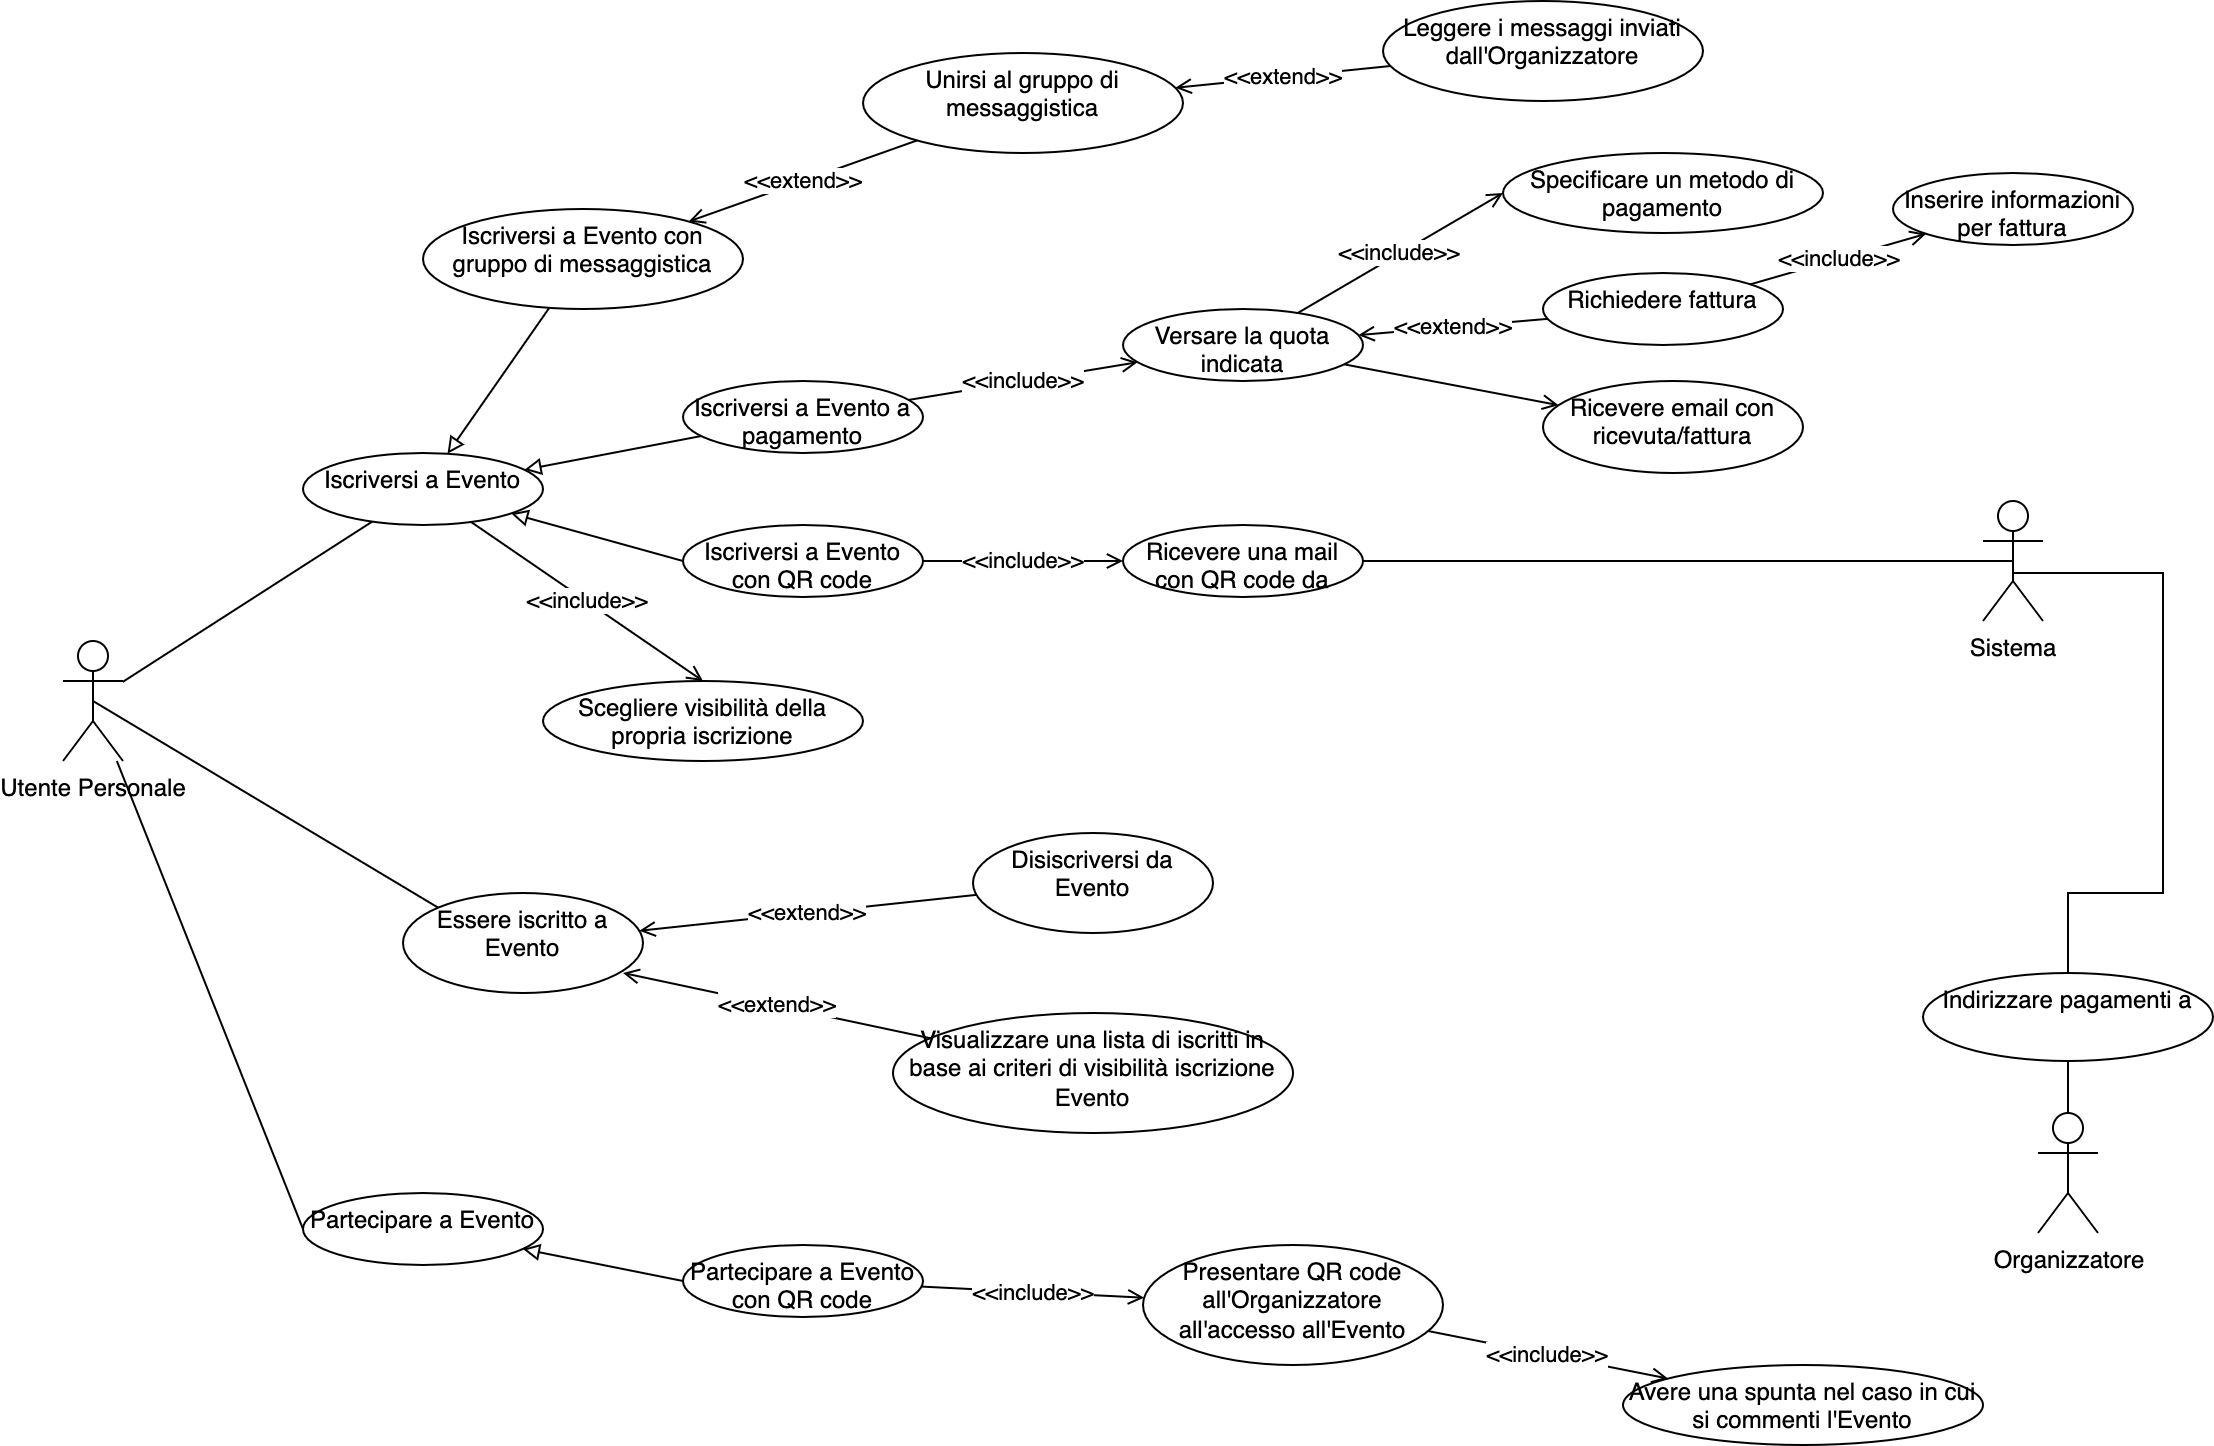

The diagram above was exported from draw.io. Its source (the exported page's mxGraphModel, read from the mxfile embedded in the PNG):
<mxGraphModel dx="1426" dy="712" grid="1" gridSize="10" guides="1" tooltips="1" connect="1" arrows="1" fold="1" page="1" pageScale="1" pageWidth="1169" pageHeight="827" math="0" shadow="0">
  <root>
    <mxCell id="0" />
    <mxCell id="1" parent="0" />
    <mxCell id="oSO0OU5fLL5DRtr9NipY-3" value="" style="rounded=0;orthogonalLoop=1;jettySize=auto;html=1;endArrow=none;endFill=0;" parent="1" source="oSO0OU5fLL5DRtr9NipY-1" target="oSO0OU5fLL5DRtr9NipY-2" edge="1">
      <mxGeometry relative="1" as="geometry" />
    </mxCell>
    <mxCell id="oSO0OU5fLL5DRtr9NipY-17" style="edgeStyle=none;rounded=0;orthogonalLoop=1;jettySize=auto;html=1;entryX=0;entryY=0.5;entryDx=0;entryDy=0;endArrow=none;endFill=0;" parent="1" source="oSO0OU5fLL5DRtr9NipY-1" target="oSO0OU5fLL5DRtr9NipY-16" edge="1">
      <mxGeometry relative="1" as="geometry" />
    </mxCell>
    <mxCell id="oSO0OU5fLL5DRtr9NipY-34" style="edgeStyle=none;rounded=0;orthogonalLoop=1;jettySize=auto;html=1;entryX=0;entryY=0;entryDx=0;entryDy=0;endArrow=none;endFill=0;exitX=0.5;exitY=0.5;exitDx=0;exitDy=0;exitPerimeter=0;" parent="1" source="oSO0OU5fLL5DRtr9NipY-1" target="oSO0OU5fLL5DRtr9NipY-33" edge="1">
      <mxGeometry relative="1" as="geometry" />
    </mxCell>
    <mxCell id="oSO0OU5fLL5DRtr9NipY-1" value="Utente Personale" style="shape=umlActor;verticalLabelPosition=bottom;verticalAlign=top;html=1;outlineConnect=0;" parent="1" vertex="1">
      <mxGeometry x="70" y="384" width="30" height="60" as="geometry" />
    </mxCell>
    <mxCell id="oSO0OU5fLL5DRtr9NipY-5" value="" style="edgeStyle=none;rounded=0;orthogonalLoop=1;jettySize=auto;html=1;endArrow=block;endFill=0;" parent="1" source="oSO0OU5fLL5DRtr9NipY-4" target="oSO0OU5fLL5DRtr9NipY-2" edge="1">
      <mxGeometry relative="1" as="geometry" />
    </mxCell>
    <mxCell id="oSO0OU5fLL5DRtr9NipY-20" style="edgeStyle=none;rounded=0;orthogonalLoop=1;jettySize=auto;html=1;endArrow=block;endFill=0;exitX=0;exitY=0.5;exitDx=0;exitDy=0;" parent="1" source="oSO0OU5fLL5DRtr9NipY-19" target="oSO0OU5fLL5DRtr9NipY-2" edge="1">
      <mxGeometry relative="1" as="geometry" />
    </mxCell>
    <mxCell id="oSO0OU5fLL5DRtr9NipY-32" value="&amp;lt;&amp;lt;include&amp;gt;&amp;gt;" style="edgeStyle=none;rounded=0;orthogonalLoop=1;jettySize=auto;html=1;entryX=0.5;entryY=0;entryDx=0;entryDy=0;endArrow=open;endFill=0;" parent="1" source="oSO0OU5fLL5DRtr9NipY-2" target="oSO0OU5fLL5DRtr9NipY-31" edge="1">
      <mxGeometry relative="1" as="geometry" />
    </mxCell>
    <mxCell id="oSO0OU5fLL5DRtr9NipY-2" value="Iscriversi a Evento" style="ellipse;whiteSpace=wrap;html=1;verticalAlign=top;" parent="1" vertex="1">
      <mxGeometry x="190" y="290" width="120" height="36" as="geometry" />
    </mxCell>
    <mxCell id="oSO0OU5fLL5DRtr9NipY-9" value="&amp;lt;&amp;lt;include&amp;gt;&amp;gt;" style="edgeStyle=none;rounded=0;orthogonalLoop=1;jettySize=auto;html=1;endArrow=open;endFill=0;" parent="1" source="oSO0OU5fLL5DRtr9NipY-4" target="oSO0OU5fLL5DRtr9NipY-8" edge="1">
      <mxGeometry relative="1" as="geometry" />
    </mxCell>
    <mxCell id="oSO0OU5fLL5DRtr9NipY-4" value="Iscriversi a Evento a pagamento" style="ellipse;whiteSpace=wrap;html=1;verticalAlign=top;" parent="1" vertex="1">
      <mxGeometry x="380" y="254" width="120" height="36" as="geometry" />
    </mxCell>
    <mxCell id="oSO0OU5fLL5DRtr9NipY-13" value="&amp;lt;&amp;lt;include&amp;gt;&amp;gt;" style="edgeStyle=none;rounded=0;orthogonalLoop=1;jettySize=auto;html=1;endArrow=open;endFill=0;" parent="1" source="oSO0OU5fLL5DRtr9NipY-6" target="oSO0OU5fLL5DRtr9NipY-12" edge="1">
      <mxGeometry relative="1" as="geometry" />
    </mxCell>
    <mxCell id="oSO0OU5fLL5DRtr9NipY-6" value="Partecipare a Evento con QR code" style="ellipse;whiteSpace=wrap;html=1;verticalAlign=top;" parent="1" vertex="1">
      <mxGeometry x="380" y="686" width="120" height="36" as="geometry" />
    </mxCell>
    <mxCell id="oSO0OU5fLL5DRtr9NipY-11" value="&amp;lt;&amp;lt;include&amp;gt;&amp;gt;" style="edgeStyle=none;rounded=0;orthogonalLoop=1;jettySize=auto;html=1;entryX=0;entryY=0.5;entryDx=0;entryDy=0;endArrow=open;endFill=0;" parent="1" source="oSO0OU5fLL5DRtr9NipY-8" target="oSO0OU5fLL5DRtr9NipY-10" edge="1">
      <mxGeometry relative="1" as="geometry" />
    </mxCell>
    <mxCell id="ECzgjb4Qc9drkgBTulBL-2" value="&amp;lt;&amp;lt;extend&amp;gt;&amp;gt;" style="rounded=0;orthogonalLoop=1;jettySize=auto;html=1;endArrow=open;endFill=0;" parent="1" source="ECzgjb4Qc9drkgBTulBL-1" target="oSO0OU5fLL5DRtr9NipY-8" edge="1">
      <mxGeometry relative="1" as="geometry" />
    </mxCell>
    <mxCell id="ECzgjb4Qc9drkgBTulBL-6" value="" style="edgeStyle=none;rounded=0;orthogonalLoop=1;jettySize=auto;html=1;endArrow=open;endFill=0;" parent="1" source="oSO0OU5fLL5DRtr9NipY-8" target="ECzgjb4Qc9drkgBTulBL-5" edge="1">
      <mxGeometry relative="1" as="geometry" />
    </mxCell>
    <mxCell id="oSO0OU5fLL5DRtr9NipY-8" value="Versare la quota indicata" style="ellipse;whiteSpace=wrap;html=1;verticalAlign=top;" parent="1" vertex="1">
      <mxGeometry x="600" y="218" width="120" height="36" as="geometry" />
    </mxCell>
    <mxCell id="oSO0OU5fLL5DRtr9NipY-10" value="Specificare un metodo di pagamento" style="ellipse;whiteSpace=wrap;html=1;verticalAlign=top;" parent="1" vertex="1">
      <mxGeometry x="790" y="140" width="160" height="40" as="geometry" />
    </mxCell>
    <mxCell id="oSO0OU5fLL5DRtr9NipY-15" value="&amp;lt;&amp;lt;include&amp;gt;&amp;gt;" style="edgeStyle=none;rounded=0;orthogonalLoop=1;jettySize=auto;html=1;endArrow=open;endFill=0;" parent="1" source="oSO0OU5fLL5DRtr9NipY-12" target="oSO0OU5fLL5DRtr9NipY-14" edge="1">
      <mxGeometry relative="1" as="geometry" />
    </mxCell>
    <mxCell id="oSO0OU5fLL5DRtr9NipY-12" value="Presentare QR code all'Organizzatore all'accesso all'Evento" style="ellipse;whiteSpace=wrap;html=1;verticalAlign=top;" parent="1" vertex="1">
      <mxGeometry x="610" y="686" width="150" height="60" as="geometry" />
    </mxCell>
    <mxCell id="oSO0OU5fLL5DRtr9NipY-14" value="Avere una spunta nel caso in cui si commenti l'Evento" style="ellipse;whiteSpace=wrap;html=1;verticalAlign=top;" parent="1" vertex="1">
      <mxGeometry x="850" y="746" width="180" height="40" as="geometry" />
    </mxCell>
    <mxCell id="oSO0OU5fLL5DRtr9NipY-18" style="edgeStyle=none;rounded=0;orthogonalLoop=1;jettySize=auto;html=1;endArrow=block;endFill=0;exitX=0;exitY=0.5;exitDx=0;exitDy=0;" parent="1" source="oSO0OU5fLL5DRtr9NipY-6" target="oSO0OU5fLL5DRtr9NipY-16" edge="1">
      <mxGeometry relative="1" as="geometry" />
    </mxCell>
    <mxCell id="oSO0OU5fLL5DRtr9NipY-16" value="Partecipare a Evento" style="ellipse;whiteSpace=wrap;html=1;verticalAlign=top;" parent="1" vertex="1">
      <mxGeometry x="190" y="660" width="120" height="36" as="geometry" />
    </mxCell>
    <mxCell id="oSO0OU5fLL5DRtr9NipY-19" value="Iscriversi a Evento con QR code" style="ellipse;whiteSpace=wrap;html=1;verticalAlign=top;" parent="1" vertex="1">
      <mxGeometry x="380" y="326" width="120" height="36" as="geometry" />
    </mxCell>
    <mxCell id="oSO0OU5fLL5DRtr9NipY-22" value="&amp;lt;&amp;lt;include&amp;gt;&amp;gt;" style="edgeStyle=none;rounded=0;orthogonalLoop=1;jettySize=auto;html=1;endArrow=open;endFill=0;" parent="1" source="oSO0OU5fLL5DRtr9NipY-19" target="oSO0OU5fLL5DRtr9NipY-21" edge="1">
      <mxGeometry relative="1" as="geometry" />
    </mxCell>
    <mxCell id="oSO0OU5fLL5DRtr9NipY-24" style="edgeStyle=none;rounded=0;orthogonalLoop=1;jettySize=auto;html=1;entryX=0.5;entryY=0.5;entryDx=0;entryDy=0;entryPerimeter=0;endArrow=none;endFill=0;" parent="1" source="oSO0OU5fLL5DRtr9NipY-21" target="oSO0OU5fLL5DRtr9NipY-23" edge="1">
      <mxGeometry relative="1" as="geometry" />
    </mxCell>
    <mxCell id="oSO0OU5fLL5DRtr9NipY-21" value="Ricevere una mail con QR code da" style="ellipse;whiteSpace=wrap;html=1;verticalAlign=top;" parent="1" vertex="1">
      <mxGeometry x="600" y="326" width="120" height="36" as="geometry" />
    </mxCell>
    <mxCell id="QE8cy6hKMKHWwT3ygOGF-10" style="edgeStyle=orthogonalEdgeStyle;rounded=0;orthogonalLoop=1;jettySize=auto;html=1;entryX=0.5;entryY=0;entryDx=0;entryDy=0;endArrow=none;endFill=0;exitX=0.5;exitY=0.5;exitDx=0;exitDy=0;exitPerimeter=0;" parent="1" source="oSO0OU5fLL5DRtr9NipY-23" target="QE8cy6hKMKHWwT3ygOGF-2" edge="1">
      <mxGeometry relative="1" as="geometry">
        <Array as="points">
          <mxPoint x="1045" y="350" />
          <mxPoint x="1120" y="350" />
          <mxPoint x="1120" y="510" />
          <mxPoint x="1073" y="510" />
          <mxPoint x="1073" y="550" />
        </Array>
      </mxGeometry>
    </mxCell>
    <mxCell id="oSO0OU5fLL5DRtr9NipY-23" value="Sistema" style="shape=umlActor;verticalLabelPosition=bottom;verticalAlign=top;html=1;outlineConnect=0;" parent="1" vertex="1">
      <mxGeometry x="1030" y="314" width="30" height="60" as="geometry" />
    </mxCell>
    <mxCell id="oSO0OU5fLL5DRtr9NipY-26" value="" style="edgeStyle=none;rounded=0;orthogonalLoop=1;jettySize=auto;html=1;endArrow=block;endFill=0;" parent="1" source="oSO0OU5fLL5DRtr9NipY-25" target="oSO0OU5fLL5DRtr9NipY-2" edge="1">
      <mxGeometry relative="1" as="geometry" />
    </mxCell>
    <mxCell id="oSO0OU5fLL5DRtr9NipY-25" value="Iscriversi a Evento con gruppo di messaggistica" style="ellipse;whiteSpace=wrap;html=1;verticalAlign=top;" parent="1" vertex="1">
      <mxGeometry x="250" y="168" width="160" height="50" as="geometry" />
    </mxCell>
    <mxCell id="oSO0OU5fLL5DRtr9NipY-28" value="&amp;lt;&amp;lt;extend&amp;gt;&amp;gt;" style="edgeStyle=none;rounded=0;orthogonalLoop=1;jettySize=auto;html=1;endArrow=open;endFill=0;" parent="1" source="oSO0OU5fLL5DRtr9NipY-27" target="oSO0OU5fLL5DRtr9NipY-25" edge="1">
      <mxGeometry relative="1" as="geometry" />
    </mxCell>
    <mxCell id="oSO0OU5fLL5DRtr9NipY-30" value="&amp;lt;&amp;lt;extend&amp;gt;&amp;gt;" style="edgeStyle=none;rounded=0;orthogonalLoop=1;jettySize=auto;html=1;endArrow=open;endFill=0;" parent="1" source="oSO0OU5fLL5DRtr9NipY-29" target="oSO0OU5fLL5DRtr9NipY-27" edge="1">
      <mxGeometry relative="1" as="geometry" />
    </mxCell>
    <mxCell id="oSO0OU5fLL5DRtr9NipY-27" value="Unirsi al gruppo di messaggistica" style="ellipse;whiteSpace=wrap;html=1;verticalAlign=top;" parent="1" vertex="1">
      <mxGeometry x="470" y="90" width="160" height="50" as="geometry" />
    </mxCell>
    <mxCell id="oSO0OU5fLL5DRtr9NipY-29" value="Leggere i messaggi inviati dall'Organizzatore" style="ellipse;whiteSpace=wrap;html=1;verticalAlign=top;" parent="1" vertex="1">
      <mxGeometry x="730" y="64" width="160" height="50" as="geometry" />
    </mxCell>
    <mxCell id="oSO0OU5fLL5DRtr9NipY-31" value="Scegliere visibilità della propria iscrizione" style="ellipse;whiteSpace=wrap;html=1;verticalAlign=top;" parent="1" vertex="1">
      <mxGeometry x="310" y="404" width="160" height="40" as="geometry" />
    </mxCell>
    <mxCell id="oSO0OU5fLL5DRtr9NipY-36" value="&amp;lt;&amp;lt;extend&amp;gt;&amp;gt;" style="edgeStyle=none;rounded=0;orthogonalLoop=1;jettySize=auto;html=1;endArrow=open;endFill=0;" parent="1" source="oSO0OU5fLL5DRtr9NipY-35" target="oSO0OU5fLL5DRtr9NipY-33" edge="1">
      <mxGeometry relative="1" as="geometry" />
    </mxCell>
    <mxCell id="oSO0OU5fLL5DRtr9NipY-33" value="Essere iscritto a Evento" style="ellipse;whiteSpace=wrap;html=1;verticalAlign=top;" parent="1" vertex="1">
      <mxGeometry x="240" y="510" width="120" height="50" as="geometry" />
    </mxCell>
    <mxCell id="oSO0OU5fLL5DRtr9NipY-35" value="Disiscriversi da Evento" style="ellipse;whiteSpace=wrap;html=1;verticalAlign=top;" parent="1" vertex="1">
      <mxGeometry x="525" y="480" width="120" height="50" as="geometry" />
    </mxCell>
    <mxCell id="oSO0OU5fLL5DRtr9NipY-38" value="&amp;lt;&amp;lt;extend&amp;gt;&amp;gt;" style="edgeStyle=none;rounded=0;orthogonalLoop=1;jettySize=auto;html=1;entryX=0.917;entryY=0.8;entryDx=0;entryDy=0;entryPerimeter=0;endArrow=open;endFill=0;" parent="1" source="oSO0OU5fLL5DRtr9NipY-37" target="oSO0OU5fLL5DRtr9NipY-33" edge="1">
      <mxGeometry relative="1" as="geometry" />
    </mxCell>
    <mxCell id="oSO0OU5fLL5DRtr9NipY-37" value="Visualizzare una lista di iscritti in base ai criteri di visibilità iscrizione Evento" style="ellipse;whiteSpace=wrap;html=1;verticalAlign=top;" parent="1" vertex="1">
      <mxGeometry x="485" y="570" width="200" height="60" as="geometry" />
    </mxCell>
    <mxCell id="QE8cy6hKMKHWwT3ygOGF-2" value="Indirizzare pagamenti a" style="ellipse;whiteSpace=wrap;html=1;verticalAlign=top;" parent="1" vertex="1">
      <mxGeometry x="1000" y="550" width="145" height="44" as="geometry" />
    </mxCell>
    <mxCell id="QE8cy6hKMKHWwT3ygOGF-11" value="" style="edgeStyle=orthogonalEdgeStyle;rounded=0;orthogonalLoop=1;jettySize=auto;html=1;endArrow=none;endFill=0;" parent="1" source="QE8cy6hKMKHWwT3ygOGF-4" target="QE8cy6hKMKHWwT3ygOGF-2" edge="1">
      <mxGeometry relative="1" as="geometry" />
    </mxCell>
    <mxCell id="QE8cy6hKMKHWwT3ygOGF-4" value="Organizzatore" style="shape=umlActor;verticalLabelPosition=bottom;verticalAlign=top;html=1;outlineConnect=0;" parent="1" vertex="1">
      <mxGeometry x="1057.5" y="620" width="30" height="60" as="geometry" />
    </mxCell>
    <mxCell id="ECzgjb4Qc9drkgBTulBL-4" value="&amp;lt;&amp;lt;include&amp;gt;&amp;gt;" style="edgeStyle=none;rounded=0;orthogonalLoop=1;jettySize=auto;html=1;endArrow=open;endFill=0;" parent="1" source="ECzgjb4Qc9drkgBTulBL-1" target="ECzgjb4Qc9drkgBTulBL-3" edge="1">
      <mxGeometry relative="1" as="geometry" />
    </mxCell>
    <mxCell id="ECzgjb4Qc9drkgBTulBL-1" value="Richiedere fattura" style="ellipse;whiteSpace=wrap;html=1;verticalAlign=top;" parent="1" vertex="1">
      <mxGeometry x="810" y="200" width="120" height="36" as="geometry" />
    </mxCell>
    <mxCell id="ECzgjb4Qc9drkgBTulBL-3" value="Inserire informazioni per fattura" style="ellipse;whiteSpace=wrap;html=1;verticalAlign=top;" parent="1" vertex="1">
      <mxGeometry x="985" y="150" width="120" height="36" as="geometry" />
    </mxCell>
    <mxCell id="ECzgjb4Qc9drkgBTulBL-5" value="Ricevere email con ricevuta/fattura" style="ellipse;whiteSpace=wrap;html=1;verticalAlign=top;" parent="1" vertex="1">
      <mxGeometry x="810" y="254" width="130" height="46" as="geometry" />
    </mxCell>
  </root>
</mxGraphModel>